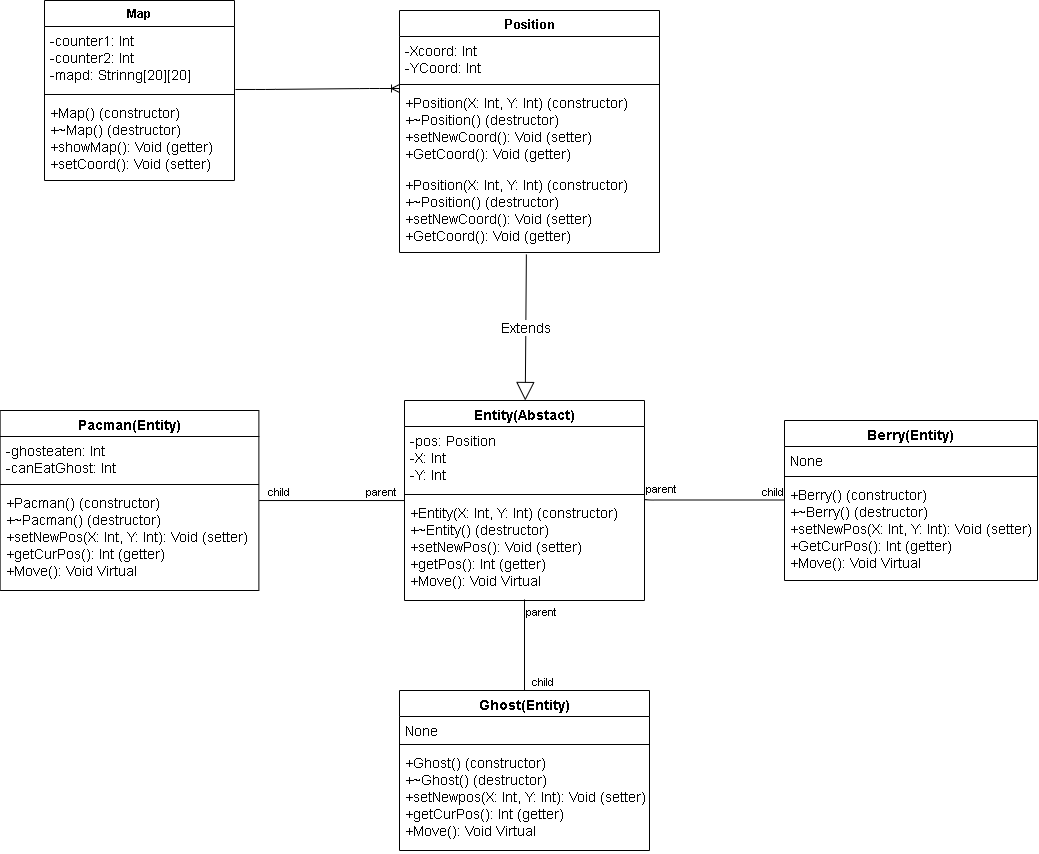

The diagram above was exported from draw.io. Its source (the exported page's mxGraphModel, read from the mxfile embedded in the PNG):
<mxGraphModel dx="1086" dy="1975" grid="1" gridSize="10" guides="1" tooltips="1" connect="1" arrows="1" fold="1" page="1" pageScale="1" pageWidth="827" pageHeight="1169" math="0" shadow="0">
  <root>
    <mxCell id="0" />
    <mxCell id="1" parent="0" />
    <mxCell id="cr4WISrd6UdcTYuG-mEp-9" value="Map" style="swimlane;fontStyle=1;align=center;verticalAlign=top;childLayout=stackLayout;horizontal=1;startSize=26;horizontalStack=0;resizeParent=1;resizeParentMax=0;resizeLast=0;collapsible=1;marginBottom=0;" parent="1" vertex="1">
      <mxGeometry x="90" y="-80" width="190" height="180" as="geometry" />
    </mxCell>
    <mxCell id="cr4WISrd6UdcTYuG-mEp-10" value="-counter1: Int &#10;-counter2: Int&#10;-mapd: Strinng[20][20]" style="text;strokeColor=none;fillColor=none;align=left;verticalAlign=top;spacingLeft=4;spacingRight=4;overflow=hidden;rotatable=0;points=[[0,0.5],[1,0.5]];portConstraint=eastwest;fontSize=14;" parent="cr4WISrd6UdcTYuG-mEp-9" vertex="1">
      <mxGeometry y="26" width="190" height="64" as="geometry" />
    </mxCell>
    <mxCell id="cr4WISrd6UdcTYuG-mEp-11" value="" style="line;strokeWidth=1;fillColor=none;align=left;verticalAlign=middle;spacingTop=-1;spacingLeft=3;spacingRight=3;rotatable=0;labelPosition=right;points=[];portConstraint=eastwest;" parent="cr4WISrd6UdcTYuG-mEp-9" vertex="1">
      <mxGeometry y="90" width="190" height="8" as="geometry" />
    </mxCell>
    <mxCell id="cr4WISrd6UdcTYuG-mEp-12" value="+Map() (constructor)&#10;+~Map() (destructor)&#10;+showMap(): Void (getter)&#10;+setCoord(): Void (setter)" style="text;strokeColor=none;fillColor=none;align=left;verticalAlign=top;spacingLeft=4;spacingRight=4;overflow=hidden;rotatable=0;points=[[0,0.5],[1,0.5]];portConstraint=eastwest;fontSize=14;" parent="cr4WISrd6UdcTYuG-mEp-9" vertex="1">
      <mxGeometry y="98" width="190" height="82" as="geometry" />
    </mxCell>
    <mxCell id="cr4WISrd6UdcTYuG-mEp-14" value="Position" style="swimlane;fontStyle=1;align=center;verticalAlign=top;childLayout=stackLayout;horizontal=1;startSize=26;horizontalStack=0;resizeParent=1;resizeParentMax=0;resizeLast=0;collapsible=1;marginBottom=0;fontSize=13;" parent="1" vertex="1">
      <mxGeometry x="445" y="-70" width="260" height="242" as="geometry" />
    </mxCell>
    <mxCell id="cr4WISrd6UdcTYuG-mEp-15" value="-Xcoord: Int&#10;-YCoord: Int" style="text;strokeColor=none;fillColor=none;align=left;verticalAlign=top;spacingLeft=4;spacingRight=4;overflow=hidden;rotatable=0;points=[[0,0.5],[1,0.5]];portConstraint=eastwest;fontSize=14;" parent="cr4WISrd6UdcTYuG-mEp-14" vertex="1">
      <mxGeometry y="26" width="260" height="44" as="geometry" />
    </mxCell>
    <mxCell id="cr4WISrd6UdcTYuG-mEp-16" value="" style="line;strokeWidth=1;fillColor=none;align=left;verticalAlign=middle;spacingTop=-1;spacingLeft=3;spacingRight=3;rotatable=0;labelPosition=right;points=[];portConstraint=eastwest;" parent="cr4WISrd6UdcTYuG-mEp-14" vertex="1">
      <mxGeometry y="70" width="260" height="8" as="geometry" />
    </mxCell>
    <mxCell id="4t3MHxgH328KYqyQFviU-2" value="+Position(X: Int, Y: Int) (constructor)&#10;+~Position() (destructor)&#10;+setNewCoord(): Void (setter)&#10;+GetCoord(): Void (getter)" style="text;strokeColor=none;fillColor=none;align=left;verticalAlign=top;spacingLeft=4;spacingRight=4;overflow=hidden;rotatable=0;points=[[0,0.5],[1,0.5]];portConstraint=eastwest;fontSize=14;" vertex="1" parent="cr4WISrd6UdcTYuG-mEp-14">
      <mxGeometry y="78" width="260" height="82" as="geometry" />
    </mxCell>
    <mxCell id="cr4WISrd6UdcTYuG-mEp-17" value="+Position(X: Int, Y: Int) (constructor)&#10;+~Position() (destructor)&#10;+setNewCoord(): Void (setter)&#10;+GetCoord(): Void (getter)" style="text;strokeColor=none;fillColor=none;align=left;verticalAlign=top;spacingLeft=4;spacingRight=4;overflow=hidden;rotatable=0;points=[[0,0.5],[1,0.5]];portConstraint=eastwest;fontSize=14;" parent="cr4WISrd6UdcTYuG-mEp-14" vertex="1">
      <mxGeometry y="160" width="260" height="82" as="geometry" />
    </mxCell>
    <mxCell id="cr4WISrd6UdcTYuG-mEp-18" value="Entity(Abstact)" style="swimlane;fontStyle=1;align=center;verticalAlign=top;childLayout=stackLayout;horizontal=1;startSize=26;horizontalStack=0;resizeParent=1;resizeParentMax=0;resizeLast=0;collapsible=1;marginBottom=0;fontSize=14;" parent="1" vertex="1">
      <mxGeometry x="450" y="320" width="240" height="200" as="geometry" />
    </mxCell>
    <mxCell id="cr4WISrd6UdcTYuG-mEp-19" value="-pos: Position&#10;-X: Int&#10;-Y: Int" style="text;strokeColor=none;fillColor=none;align=left;verticalAlign=top;spacingLeft=4;spacingRight=4;overflow=hidden;rotatable=0;points=[[0,0.5],[1,0.5]];portConstraint=eastwest;fontSize=14;" parent="cr4WISrd6UdcTYuG-mEp-18" vertex="1">
      <mxGeometry y="26" width="240" height="64" as="geometry" />
    </mxCell>
    <mxCell id="cr4WISrd6UdcTYuG-mEp-20" value="" style="line;strokeWidth=1;fillColor=none;align=left;verticalAlign=middle;spacingTop=-1;spacingLeft=3;spacingRight=3;rotatable=0;labelPosition=right;points=[];portConstraint=eastwest;" parent="cr4WISrd6UdcTYuG-mEp-18" vertex="1">
      <mxGeometry y="90" width="240" height="8" as="geometry" />
    </mxCell>
    <mxCell id="cr4WISrd6UdcTYuG-mEp-21" value="+Entity(X: Int, Y: Int) (constructor)&#10;+~Entity() (destructor)&#10;+setNewPos(): Void (setter)&#10;+getPos(): Int (getter)&#10;+Move(): Void Virtual&#10;" style="text;strokeColor=none;fillColor=none;align=left;verticalAlign=top;spacingLeft=4;spacingRight=4;overflow=hidden;rotatable=0;points=[[0,0.5],[1,0.5]];portConstraint=eastwest;fontSize=14;" parent="cr4WISrd6UdcTYuG-mEp-18" vertex="1">
      <mxGeometry y="98" width="240" height="102" as="geometry" />
    </mxCell>
    <mxCell id="cr4WISrd6UdcTYuG-mEp-22" value="Pacman(Entity)" style="swimlane;fontStyle=1;align=center;verticalAlign=top;childLayout=stackLayout;horizontal=1;startSize=26;horizontalStack=0;resizeParent=1;resizeParentMax=0;resizeLast=0;collapsible=1;marginBottom=0;fontSize=14;" parent="1" vertex="1">
      <mxGeometry x="45.629999999999995" y="330" width="258.75" height="180" as="geometry" />
    </mxCell>
    <mxCell id="cr4WISrd6UdcTYuG-mEp-23" value="-ghosteaten: Int&#10;-canEatGhost: Int" style="text;strokeColor=none;fillColor=none;align=left;verticalAlign=top;spacingLeft=4;spacingRight=4;overflow=hidden;rotatable=0;points=[[0,0.5],[1,0.5]];portConstraint=eastwest;fontSize=14;" parent="cr4WISrd6UdcTYuG-mEp-22" vertex="1">
      <mxGeometry y="26" width="258.75" height="44" as="geometry" />
    </mxCell>
    <mxCell id="cr4WISrd6UdcTYuG-mEp-24" value="" style="line;strokeWidth=1;fillColor=none;align=left;verticalAlign=middle;spacingTop=-1;spacingLeft=3;spacingRight=3;rotatable=0;labelPosition=right;points=[];portConstraint=eastwest;" parent="cr4WISrd6UdcTYuG-mEp-22" vertex="1">
      <mxGeometry y="70" width="258.75" height="8" as="geometry" />
    </mxCell>
    <mxCell id="cr4WISrd6UdcTYuG-mEp-25" value="+Pacman() (constructor)&#10;+~Pacman() (destructor)&#10;+setNewPos(X: Int, Y: Int): Void (setter)&#10;+getCurPos(): Int (getter)&#10;+Move(): Void Virtual" style="text;strokeColor=none;fillColor=none;align=left;verticalAlign=top;spacingLeft=4;spacingRight=4;overflow=hidden;rotatable=0;points=[[0,0.5],[1,0.5]];portConstraint=eastwest;fontSize=14;" parent="cr4WISrd6UdcTYuG-mEp-22" vertex="1">
      <mxGeometry y="78" width="258.75" height="102" as="geometry" />
    </mxCell>
    <mxCell id="cr4WISrd6UdcTYuG-mEp-26" value="Ghost(Entity)" style="swimlane;fontStyle=1;align=center;verticalAlign=top;childLayout=stackLayout;horizontal=1;startSize=26;horizontalStack=0;resizeParent=1;resizeParentMax=0;resizeLast=0;collapsible=1;marginBottom=0;fontSize=14;" parent="1" vertex="1">
      <mxGeometry x="445" y="610" width="250" height="160" as="geometry" />
    </mxCell>
    <mxCell id="cr4WISrd6UdcTYuG-mEp-27" value="None" style="text;strokeColor=none;fillColor=none;align=left;verticalAlign=top;spacingLeft=4;spacingRight=4;overflow=hidden;rotatable=0;points=[[0,0.5],[1,0.5]];portConstraint=eastwest;fontSize=14;" parent="cr4WISrd6UdcTYuG-mEp-26" vertex="1">
      <mxGeometry y="26" width="250" height="24" as="geometry" />
    </mxCell>
    <mxCell id="cr4WISrd6UdcTYuG-mEp-28" value="" style="line;strokeWidth=1;fillColor=none;align=left;verticalAlign=middle;spacingTop=-1;spacingLeft=3;spacingRight=3;rotatable=0;labelPosition=right;points=[];portConstraint=eastwest;" parent="cr4WISrd6UdcTYuG-mEp-26" vertex="1">
      <mxGeometry y="50" width="250" height="8" as="geometry" />
    </mxCell>
    <mxCell id="cr4WISrd6UdcTYuG-mEp-29" value="+Ghost() (constructor)&#10;+~Ghost() (destructor)&#10;+setNewpos(X: Int, Y: Int): Void (setter)&#10;+getCurPos(): Int (getter)&#10;+Move(): Void Virtual" style="text;strokeColor=none;fillColor=none;align=left;verticalAlign=top;spacingLeft=4;spacingRight=4;overflow=hidden;rotatable=0;points=[[0,0.5],[1,0.5]];portConstraint=eastwest;fontSize=14;" parent="cr4WISrd6UdcTYuG-mEp-26" vertex="1">
      <mxGeometry y="58" width="250" height="102" as="geometry" />
    </mxCell>
    <mxCell id="cr4WISrd6UdcTYuG-mEp-30" value="Berry(Entity)" style="swimlane;fontStyle=1;align=center;verticalAlign=top;childLayout=stackLayout;horizontal=1;startSize=26;horizontalStack=0;resizeParent=1;resizeParentMax=0;resizeLast=0;collapsible=1;marginBottom=0;fontSize=14;" parent="1" vertex="1">
      <mxGeometry x="830" y="340" width="253" height="160" as="geometry" />
    </mxCell>
    <mxCell id="cr4WISrd6UdcTYuG-mEp-31" value="None&#10;" style="text;strokeColor=none;fillColor=none;align=left;verticalAlign=top;spacingLeft=4;spacingRight=4;overflow=hidden;rotatable=0;points=[[0,0.5],[1,0.5]];portConstraint=eastwest;fontSize=14;" parent="cr4WISrd6UdcTYuG-mEp-30" vertex="1">
      <mxGeometry y="26" width="253" height="26" as="geometry" />
    </mxCell>
    <mxCell id="cr4WISrd6UdcTYuG-mEp-32" value="" style="line;strokeWidth=1;fillColor=none;align=left;verticalAlign=middle;spacingTop=-1;spacingLeft=3;spacingRight=3;rotatable=0;labelPosition=right;points=[];portConstraint=eastwest;" parent="cr4WISrd6UdcTYuG-mEp-30" vertex="1">
      <mxGeometry y="52" width="253" height="8" as="geometry" />
    </mxCell>
    <mxCell id="cr4WISrd6UdcTYuG-mEp-33" value="+Berry() (constructor)&#10;+~Berry() (destructor)&#10;+setNewPos(X: Int, Y: Int): Void (setter)&#10;+GetCurPos(): Int (getter)&#10;+Move(): Void Virtual" style="text;strokeColor=none;fillColor=none;align=left;verticalAlign=top;spacingLeft=4;spacingRight=4;overflow=hidden;rotatable=0;points=[[0,0.5],[1,0.5]];portConstraint=eastwest;fontSize=14;" parent="cr4WISrd6UdcTYuG-mEp-30" vertex="1">
      <mxGeometry y="60" width="253" height="100" as="geometry" />
    </mxCell>
    <mxCell id="cr4WISrd6UdcTYuG-mEp-40" value="" style="endArrow=none;html=1;edgeStyle=orthogonalEdgeStyle;fontSize=14;exitX=1;exitY=-0.01;exitDx=0;exitDy=0;exitPerimeter=0;entryX=0;entryY=0.195;entryDx=0;entryDy=0;entryPerimeter=0;" parent="1" source="cr4WISrd6UdcTYuG-mEp-21" target="cr4WISrd6UdcTYuG-mEp-33" edge="1">
      <mxGeometry relative="1" as="geometry">
        <mxPoint x="730" y="419.5" as="sourcePoint" />
        <mxPoint x="890" y="419.5" as="targetPoint" />
        <Array as="points">
          <mxPoint x="690" y="420" />
        </Array>
      </mxGeometry>
    </mxCell>
    <mxCell id="cr4WISrd6UdcTYuG-mEp-41" value="parent" style="edgeLabel;resizable=0;html=1;align=left;verticalAlign=bottom;" parent="cr4WISrd6UdcTYuG-mEp-40" connectable="0" vertex="1">
      <mxGeometry x="-1" relative="1" as="geometry" />
    </mxCell>
    <mxCell id="cr4WISrd6UdcTYuG-mEp-42" value="child" style="edgeLabel;resizable=0;html=1;align=right;verticalAlign=bottom;" parent="cr4WISrd6UdcTYuG-mEp-40" connectable="0" vertex="1">
      <mxGeometry x="1" relative="1" as="geometry" />
    </mxCell>
    <mxCell id="cr4WISrd6UdcTYuG-mEp-43" value="" style="endArrow=none;html=1;edgeStyle=orthogonalEdgeStyle;fontSize=14;" parent="1" target="cr4WISrd6UdcTYuG-mEp-26" edge="1">
      <mxGeometry relative="1" as="geometry">
        <mxPoint x="570" y="519" as="sourcePoint" />
        <mxPoint x="695" y="580" as="targetPoint" />
      </mxGeometry>
    </mxCell>
    <mxCell id="cr4WISrd6UdcTYuG-mEp-44" value="parent" style="edgeLabel;resizable=0;html=1;align=left;verticalAlign=bottom;" parent="cr4WISrd6UdcTYuG-mEp-43" connectable="0" vertex="1">
      <mxGeometry x="-1" relative="1" as="geometry">
        <mxPoint y="21" as="offset" />
      </mxGeometry>
    </mxCell>
    <mxCell id="cr4WISrd6UdcTYuG-mEp-45" value="child" style="edgeLabel;resizable=0;html=1;align=right;verticalAlign=bottom;" parent="cr4WISrd6UdcTYuG-mEp-43" connectable="0" vertex="1">
      <mxGeometry x="1" relative="1" as="geometry">
        <mxPoint x="30" as="offset" />
      </mxGeometry>
    </mxCell>
    <mxCell id="cr4WISrd6UdcTYuG-mEp-49" value="" style="endArrow=none;html=1;edgeStyle=orthogonalEdgeStyle;fontSize=14;exitX=0;exitY=0.02;exitDx=0;exitDy=0;exitPerimeter=0;entryX=1.001;entryY=0.118;entryDx=0;entryDy=0;entryPerimeter=0;" parent="1" source="cr4WISrd6UdcTYuG-mEp-21" target="cr4WISrd6UdcTYuG-mEp-25" edge="1">
      <mxGeometry relative="1" as="geometry">
        <mxPoint x="208.75" y="510" as="sourcePoint" />
        <mxPoint x="250" y="450" as="targetPoint" />
      </mxGeometry>
    </mxCell>
    <mxCell id="cr4WISrd6UdcTYuG-mEp-50" value="parent" style="edgeLabel;resizable=0;html=1;align=left;verticalAlign=bottom;" parent="cr4WISrd6UdcTYuG-mEp-49" connectable="0" vertex="1">
      <mxGeometry x="-1" relative="1" as="geometry">
        <mxPoint x="-40" as="offset" />
      </mxGeometry>
    </mxCell>
    <mxCell id="cr4WISrd6UdcTYuG-mEp-51" value="child" style="edgeLabel;resizable=0;html=1;align=right;verticalAlign=bottom;" parent="cr4WISrd6UdcTYuG-mEp-49" connectable="0" vertex="1">
      <mxGeometry x="1" relative="1" as="geometry">
        <mxPoint x="31" as="offset" />
      </mxGeometry>
    </mxCell>
    <mxCell id="cr4WISrd6UdcTYuG-mEp-52" value="Extends" style="endArrow=block;endSize=16;endFill=0;html=1;fontSize=14;exitX=0.488;exitY=1.024;exitDx=0;exitDy=0;exitPerimeter=0;" parent="1" source="cr4WISrd6UdcTYuG-mEp-17" target="cr4WISrd6UdcTYuG-mEp-18" edge="1">
      <mxGeometry width="160" relative="1" as="geometry">
        <mxPoint x="570" y="210" as="sourcePoint" />
        <mxPoint x="827" y="280" as="targetPoint" />
      </mxGeometry>
    </mxCell>
    <mxCell id="4t3MHxgH328KYqyQFviU-1" value="" style="edgeStyle=entityRelationEdgeStyle;fontSize=12;html=1;endArrow=ERoneToMany;entryX=0;entryY=0;entryDx=0;entryDy=0;entryPerimeter=0;exitX=1.005;exitY=0.984;exitDx=0;exitDy=0;exitPerimeter=0;" edge="1" parent="1" source="cr4WISrd6UdcTYuG-mEp-10" target="4t3MHxgH328KYqyQFviU-2">
      <mxGeometry width="100" height="100" relative="1" as="geometry">
        <mxPoint x="304.38" y="210" as="sourcePoint" />
        <mxPoint x="404.38" y="110" as="targetPoint" />
      </mxGeometry>
    </mxCell>
  </root>
</mxGraphModel>